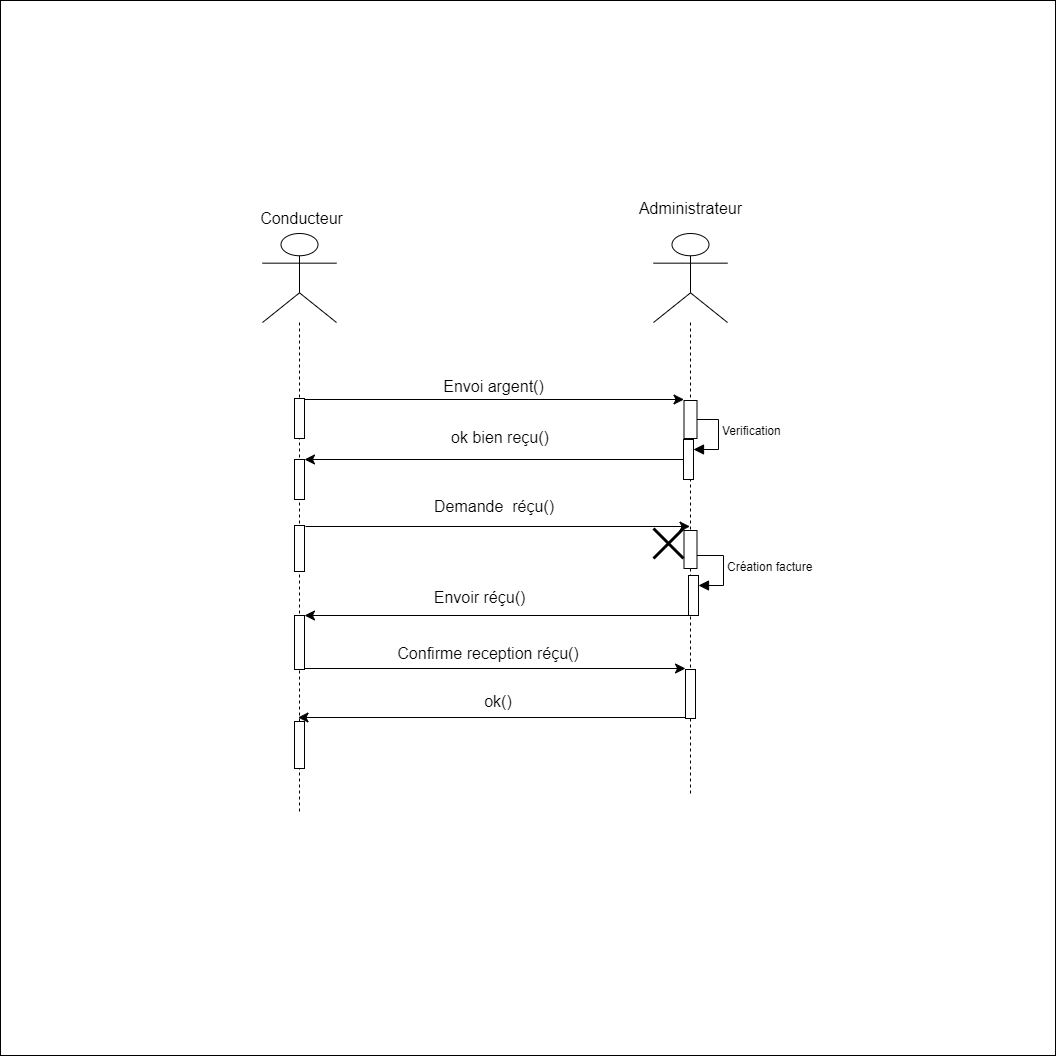

The diagram above was exported from draw.io. Its source (the exported page's mxGraphModel, read from the mxfile embedded in the PNG):
<mxGraphModel dx="2074" dy="2028" grid="0" gridSize="10" guides="1" tooltips="1" connect="1" arrows="1" fold="1" page="1" pageScale="1" pageWidth="850" pageHeight="1100" background="#ffffff" math="0" shadow="0">
  <root>
    <mxCell id="0" />
    <mxCell id="1" parent="0" />
    <mxCell id="C7yd0GDvHVK0XMGnsasg-59" value="" style="whiteSpace=wrap;html=1;aspect=fixed;" vertex="1" parent="1">
      <mxGeometry x="-134" y="-43" width="1055" height="1055" as="geometry" />
    </mxCell>
    <mxCell id="C7yd0GDvHVK0XMGnsasg-30" value="" style="shape=umlLifeline;perimeter=lifelinePerimeter;whiteSpace=wrap;html=1;container=0;dropTarget=0;collapsible=0;recursiveResize=0;outlineConnect=0;portConstraint=eastwest;newEdgeStyle={&quot;curved&quot;:0,&quot;rounded&quot;:0};participant=umlActor;size=89;spacingLeft=-2;spacingBottom=1;spacingRight=-3;" vertex="1" parent="1">
      <mxGeometry x="128" y="190" width="74" height="578" as="geometry" />
    </mxCell>
    <mxCell id="C7yd0GDvHVK0XMGnsasg-31" value="" style="html=1;points=[[0,0,0,0,5],[0,1,0,0,-5],[1,0,0,0,5],[1,1,0,0,-5]];perimeter=orthogonalPerimeter;outlineConnect=0;targetShapes=umlLifeline;portConstraint=eastwest;newEdgeStyle={&quot;curved&quot;:0,&quot;rounded&quot;:0};" vertex="1" parent="C7yd0GDvHVK0XMGnsasg-30">
      <mxGeometry x="32" y="226" width="10" height="40" as="geometry" />
    </mxCell>
    <mxCell id="C7yd0GDvHVK0XMGnsasg-32" value="" style="html=1;points=[[0,0,0,0,5],[0,1,0,0,-5],[1,0,0,0,5],[1,1,0,0,-5]];perimeter=orthogonalPerimeter;outlineConnect=0;targetShapes=umlLifeline;portConstraint=eastwest;newEdgeStyle={&quot;curved&quot;:0,&quot;rounded&quot;:0};" vertex="1" parent="C7yd0GDvHVK0XMGnsasg-30">
      <mxGeometry x="32" y="382" width="10" height="54" as="geometry" />
    </mxCell>
    <mxCell id="C7yd0GDvHVK0XMGnsasg-33" value="" style="html=1;points=[[0,0,0,0,5],[0,1,0,0,-5],[1,0,0,0,5],[1,1,0,0,-5]];perimeter=orthogonalPerimeter;outlineConnect=0;targetShapes=umlLifeline;portConstraint=eastwest;newEdgeStyle={&quot;curved&quot;:0,&quot;rounded&quot;:0};" vertex="1" parent="C7yd0GDvHVK0XMGnsasg-30">
      <mxGeometry x="32" y="292" width="10" height="46" as="geometry" />
    </mxCell>
    <mxCell id="C7yd0GDvHVK0XMGnsasg-34" value="" style="html=1;points=[[0,0,0,0,5],[0,1,0,0,-5],[1,0,0,0,5],[1,1,0,0,-5]];perimeter=orthogonalPerimeter;outlineConnect=0;targetShapes=umlLifeline;portConstraint=eastwest;newEdgeStyle={&quot;curved&quot;:0,&quot;rounded&quot;:0};" vertex="1" parent="C7yd0GDvHVK0XMGnsasg-30">
      <mxGeometry x="32" y="488" width="10" height="47" as="geometry" />
    </mxCell>
    <mxCell id="C7yd0GDvHVK0XMGnsasg-35" value="Envoi argent()" style="text;strokeColor=none;fillColor=none;html=1;align=center;verticalAlign=middle;whiteSpace=wrap;rounded=0;fontSize=16;" vertex="1" parent="1">
      <mxGeometry x="301" y="328" width="117" height="30" as="geometry" />
    </mxCell>
    <mxCell id="C7yd0GDvHVK0XMGnsasg-36" value="" style="shape=umlLifeline;perimeter=lifelinePerimeter;whiteSpace=wrap;html=1;container=0;dropTarget=0;collapsible=0;recursiveResize=0;outlineConnect=0;portConstraint=eastwest;newEdgeStyle={&quot;curved&quot;:0,&quot;rounded&quot;:0};participant=umlActor;size=89;spacingLeft=-2;spacingBottom=1;spacingRight=-3;" vertex="1" parent="1">
      <mxGeometry x="519" y="190" width="74" height="560" as="geometry" />
    </mxCell>
    <mxCell id="C7yd0GDvHVK0XMGnsasg-37" value="" style="html=1;points=[[0,0,0,0,5],[0,1,0,0,-5],[1,0,0,0,5],[1,1,0,0,-5]];perimeter=orthogonalPerimeter;outlineConnect=0;targetShapes=umlLifeline;portConstraint=eastwest;newEdgeStyle={&quot;curved&quot;:0,&quot;rounded&quot;:0};" vertex="1" parent="C7yd0GDvHVK0XMGnsasg-36">
      <mxGeometry x="30" y="206" width="10" height="40" as="geometry" />
    </mxCell>
    <mxCell id="C7yd0GDvHVK0XMGnsasg-38" value="Verification" style="html=1;align=left;spacingLeft=2;endArrow=block;rounded=0;edgeStyle=orthogonalEdgeStyle;curved=0;rounded=0;fontSize=12;startSize=8;endSize=8;" edge="1" parent="C7yd0GDvHVK0XMGnsasg-36" target="C7yd0GDvHVK0XMGnsasg-37">
      <mxGeometry relative="1" as="geometry">
        <mxPoint x="35" y="186" as="sourcePoint" />
        <Array as="points">
          <mxPoint x="65" y="216" />
        </Array>
      </mxGeometry>
    </mxCell>
    <mxCell id="C7yd0GDvHVK0XMGnsasg-39" value="" style="html=1;points=[[0,0,0,0,5],[0,1,0,0,-5],[1,0,0,0,5],[1,1,0,0,-5]];perimeter=orthogonalPerimeter;outlineConnect=0;targetShapes=umlLifeline;portConstraint=eastwest;newEdgeStyle={&quot;curved&quot;:0,&quot;rounded&quot;:0};" vertex="1" parent="C7yd0GDvHVK0XMGnsasg-36">
      <mxGeometry x="35" y="342" width="10" height="40" as="geometry" />
    </mxCell>
    <mxCell id="C7yd0GDvHVK0XMGnsasg-40" value="Création facture" style="html=1;align=left;spacingLeft=2;endArrow=block;rounded=0;edgeStyle=orthogonalEdgeStyle;curved=0;rounded=0;fontSize=12;startSize=8;endSize=8;" edge="1" parent="C7yd0GDvHVK0XMGnsasg-36" target="C7yd0GDvHVK0XMGnsasg-39">
      <mxGeometry relative="1" as="geometry">
        <mxPoint x="40" y="322" as="sourcePoint" />
        <Array as="points">
          <mxPoint x="70" y="352" />
        </Array>
      </mxGeometry>
    </mxCell>
    <mxCell id="C7yd0GDvHVK0XMGnsasg-41" value="" style="html=1;points=[[0,0,0,0,5],[0,1,0,0,-5],[1,0,0,0,5],[1,1,0,0,-5]];perimeter=orthogonalPerimeter;outlineConnect=0;targetShapes=umlLifeline;portConstraint=eastwest;newEdgeStyle={&quot;curved&quot;:0,&quot;rounded&quot;:0};" vertex="1" parent="C7yd0GDvHVK0XMGnsasg-36">
      <mxGeometry x="30.5" y="297" width="13" height="38" as="geometry" />
    </mxCell>
    <mxCell id="C7yd0GDvHVK0XMGnsasg-42" value="" style="html=1;points=[[0,0,0,0,5],[0,1,0,0,-5],[1,0,0,0,5],[1,1,0,0,-5]];perimeter=orthogonalPerimeter;outlineConnect=0;targetShapes=umlLifeline;portConstraint=eastwest;newEdgeStyle={&quot;curved&quot;:0,&quot;rounded&quot;:0};" vertex="1" parent="C7yd0GDvHVK0XMGnsasg-36">
      <mxGeometry x="32" y="436" width="10" height="49" as="geometry" />
    </mxCell>
    <mxCell id="C7yd0GDvHVK0XMGnsasg-43" value="" style="edgeStyle=none;curved=0;rounded=0;orthogonalLoop=1;jettySize=auto;html=1;fontSize=12;startSize=8;endSize=8;" edge="1" parent="1" source="C7yd0GDvHVK0XMGnsasg-46">
      <mxGeometry relative="1" as="geometry">
        <mxPoint x="554.5" y="376" as="targetPoint" />
      </mxGeometry>
    </mxCell>
    <mxCell id="C7yd0GDvHVK0XMGnsasg-44" value="" style="html=1;points=[[0,0,0,0,5],[0,1,0,0,-5],[1,0,0,0,5],[1,1,0,0,-5]];perimeter=orthogonalPerimeter;outlineConnect=0;targetShapes=umlLifeline;portConstraint=eastwest;newEdgeStyle={&quot;curved&quot;:0,&quot;rounded&quot;:0};" vertex="1" parent="1">
      <mxGeometry x="160" y="355" width="10" height="40" as="geometry" />
    </mxCell>
    <mxCell id="C7yd0GDvHVK0XMGnsasg-45" value="" style="edgeStyle=none;curved=0;rounded=0;orthogonalLoop=1;jettySize=auto;html=1;fontSize=12;startSize=8;endSize=8;" edge="1" parent="1">
      <mxGeometry relative="1" as="geometry">
        <mxPoint x="170" y="356" as="sourcePoint" />
        <mxPoint x="549.5" y="356" as="targetPoint" />
      </mxGeometry>
    </mxCell>
    <mxCell id="C7yd0GDvHVK0XMGnsasg-46" value="" style="html=1;points=[[0,0,0,0,5],[0,1,0,0,-5],[1,0,0,0,5],[1,1,0,0,-5]];perimeter=orthogonalPerimeter;outlineConnect=0;targetShapes=umlLifeline;portConstraint=eastwest;newEdgeStyle={&quot;curved&quot;:0,&quot;rounded&quot;:0};" vertex="1" parent="1">
      <mxGeometry x="549.5" y="357" width="13" height="38" as="geometry" />
    </mxCell>
    <mxCell id="C7yd0GDvHVK0XMGnsasg-47" value="" style="edgeStyle=none;curved=0;rounded=0;orthogonalLoop=1;jettySize=auto;html=1;fontSize=12;startSize=8;endSize=8;" edge="1" parent="1" source="C7yd0GDvHVK0XMGnsasg-37" target="C7yd0GDvHVK0XMGnsasg-31">
      <mxGeometry relative="1" as="geometry" />
    </mxCell>
    <mxCell id="C7yd0GDvHVK0XMGnsasg-48" value="ok bien reçu()" style="text;strokeColor=none;fillColor=none;html=1;align=center;verticalAlign=middle;whiteSpace=wrap;rounded=0;fontSize=16;" vertex="1" parent="1">
      <mxGeometry x="305" y="379" width="122" height="30" as="geometry" />
    </mxCell>
    <mxCell id="C7yd0GDvHVK0XMGnsasg-49" value="" style="edgeStyle=none;curved=0;rounded=0;orthogonalLoop=1;jettySize=auto;html=1;fontSize=12;startSize=8;endSize=8;" edge="1" parent="1">
      <mxGeometry relative="1" as="geometry">
        <mxPoint x="171" y="483" as="sourcePoint" />
        <mxPoint x="555.5" y="483" as="targetPoint" />
      </mxGeometry>
    </mxCell>
    <mxCell id="C7yd0GDvHVK0XMGnsasg-50" value="Demande&amp;nbsp; réçu()" style="text;strokeColor=none;fillColor=none;html=1;align=center;verticalAlign=middle;whiteSpace=wrap;rounded=0;fontSize=16;" vertex="1" parent="1">
      <mxGeometry x="289.5" y="448" width="140" height="30" as="geometry" />
    </mxCell>
    <mxCell id="C7yd0GDvHVK0XMGnsasg-51" value="" style="edgeStyle=none;curved=0;rounded=0;orthogonalLoop=1;jettySize=auto;html=1;fontSize=12;startSize=8;endSize=8;" edge="1" parent="1" source="C7yd0GDvHVK0XMGnsasg-39" target="C7yd0GDvHVK0XMGnsasg-32">
      <mxGeometry relative="1" as="geometry" />
    </mxCell>
    <mxCell id="C7yd0GDvHVK0XMGnsasg-52" value="Envoir réçu()" style="text;strokeColor=none;fillColor=none;html=1;align=center;verticalAlign=middle;whiteSpace=wrap;rounded=0;fontSize=16;" vertex="1" parent="1">
      <mxGeometry x="289" y="539" width="112.5" height="30" as="geometry" />
    </mxCell>
    <mxCell id="C7yd0GDvHVK0XMGnsasg-53" value="" style="edgeStyle=none;curved=0;rounded=0;orthogonalLoop=1;jettySize=auto;html=1;fontSize=12;startSize=8;endSize=8;" edge="1" parent="1">
      <mxGeometry relative="1" as="geometry">
        <mxPoint x="170" y="625" as="sourcePoint" />
        <mxPoint x="551" y="625" as="targetPoint" />
      </mxGeometry>
    </mxCell>
    <mxCell id="C7yd0GDvHVK0XMGnsasg-54" value="Confirme reception réçu()" style="text;strokeColor=none;fillColor=none;html=1;align=center;verticalAlign=middle;whiteSpace=wrap;rounded=0;fontSize=16;" vertex="1" parent="1">
      <mxGeometry x="257" y="595" width="194" height="30" as="geometry" />
    </mxCell>
    <mxCell id="C7yd0GDvHVK0XMGnsasg-55" value="" style="edgeStyle=none;curved=0;rounded=0;orthogonalLoop=1;jettySize=auto;html=1;fontSize=12;startSize=8;endSize=8;" edge="1" parent="1">
      <mxGeometry relative="1" as="geometry">
        <mxPoint x="551" y="674" as="sourcePoint" />
        <mxPoint x="163.5" y="674" as="targetPoint" />
      </mxGeometry>
    </mxCell>
    <mxCell id="C7yd0GDvHVK0XMGnsasg-56" value="ok()" style="text;strokeColor=none;fillColor=none;html=1;align=center;verticalAlign=middle;whiteSpace=wrap;rounded=0;fontSize=16;" vertex="1" parent="1">
      <mxGeometry x="267" y="643" width="194" height="30" as="geometry" />
    </mxCell>
    <mxCell id="C7yd0GDvHVK0XMGnsasg-57" value="Conducteur" style="text;strokeColor=none;fillColor=none;html=1;align=center;verticalAlign=middle;whiteSpace=wrap;rounded=0;fontSize=16;" vertex="1" parent="1">
      <mxGeometry x="112" y="160" width="111" height="30" as="geometry" />
    </mxCell>
    <mxCell id="C7yd0GDvHVK0XMGnsasg-58" value="Administrateur" style="text;strokeColor=none;fillColor=none;html=1;align=center;verticalAlign=middle;whiteSpace=wrap;rounded=0;fontSize=16;" vertex="1" parent="1">
      <mxGeometry x="500.5" y="150" width="111" height="30" as="geometry" />
    </mxCell>
    <mxCell id="C7yd0GDvHVK0XMGnsasg-60" value="" style="shape=umlDestroy;whiteSpace=wrap;html=1;strokeWidth=3;targetShapes=umlLifeline;" vertex="1" parent="1">
      <mxGeometry x="519" y="485" width="30" height="30" as="geometry" />
    </mxCell>
  </root>
</mxGraphModel>